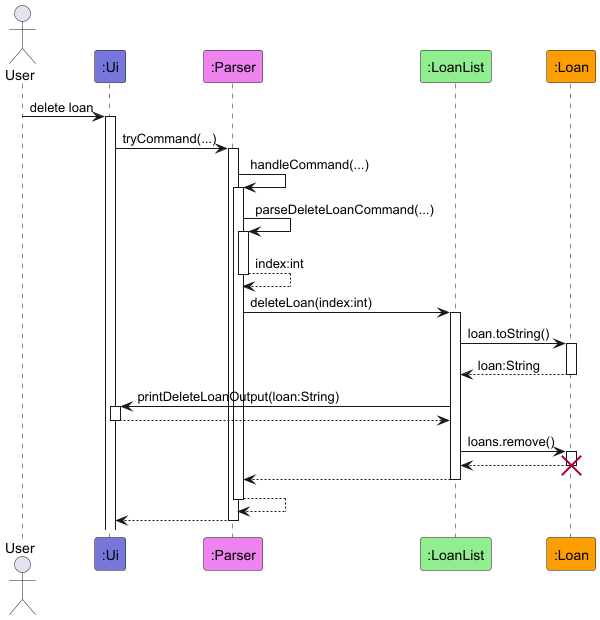

The diagram above was rendered by PlantUML. Its source (embedded in the PNG):
@startuml
!include style.puml

actor User

participant ":Ui" as Ui LOGIC_COLOR_T1
participant ":Parser" as Parser LOGIC_COLOR_T2
participant ":LoanList" as LoanList LOGIC_COLOR_T3
participant ":Loan" as Loan LOGIC_COLOR_T4

User -> Ui ++: delete loan

Ui -> Parser ++: tryCommand(...)
Parser -> Parser ++: handleCommand(...)

Parser -> Parser ++: parseDeleteLoanCommand(...)
return index:int

Parser -> LoanList ++: deleteLoan(index:int)
LoanList -> Loan ++: loan.toString()
return loan:String
LoanList -> Ui ++: printDeleteLoanOutput(loan:String)
return

LoanList -> Loan ++: loans.remove()
return
destroy Loan


return
return
return

@enduml